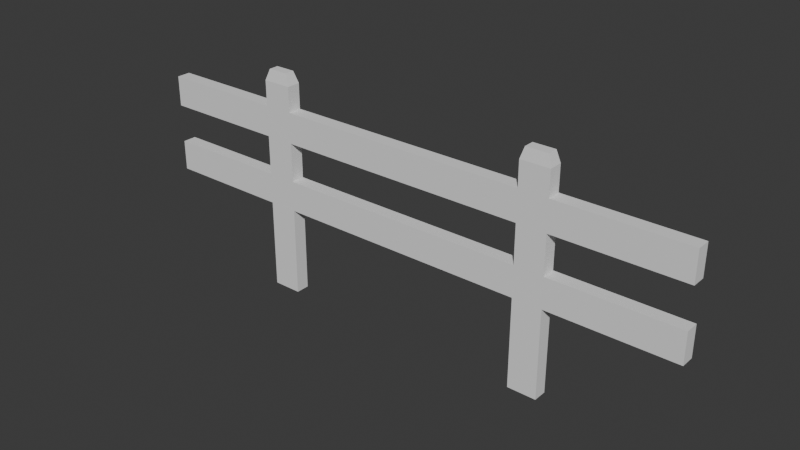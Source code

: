 # Source: fence.blend  (saved by Blender 4.2.66; exported with 4.5.12 LTS)
import bpy
from mathutils import Matrix  # noqa: F401  (used for matrix-valued properties, if any)

bpy.ops.wm.read_factory_settings(use_empty=True)
scene = bpy.context.scene
scene.name = 'Scene'

# ---- collections
col_collection = bpy.data.collections.new('Collection'); scene.collection.children.link(col_collection)

# ---- world
world_world = bpy.data.worlds.new('World'); scene.world = world_world
world_world.use_nodes = True; world_world.node_tree.nodes.clear()
_N = world_world.node_tree.nodes; _L = world_world.node_tree.links
n0 = _N.new('ShaderNodeOutputWorld'); n0.name = 'World Output'; n0.location = (300, 300)
n1 = _N.new('ShaderNodeBackground'); n1.name = 'Background'; n1.location = (10, 300)
n1.inputs[0].default_value = (0.05088, 0.05088, 0.05088, 1.0)
_L.new(n1.outputs[0], n0.inputs[0])
n0.is_active_output = True
world_world.color = (0.05088, 0.05088, 0.05088)
world_world.sun_shadow_jitter_overblur = 0.0

# ---- meshes
me_cube_007 = bpy.data.meshes.new('Cube.007')
me_cube_007.from_pydata([(-0.973, -0.973, 10.4), (-0.973, -0.973, 12.4), (-0.973, 1.027, 10.4), (-0.973, 1.027, 12.4), (1.027, -0.973, 10.4), (1.027, -0.973, 12.4), (1.027, 1.027, 10.4), (1.027, 1.027, 12.4), (-0.973, -0.973, 5.28), (0.5788, 1.027, 10.4), (0.4753, 1.027, 10.4), (-0.4212, 1.027, 10.4), (-0.5247, 1.027, 10.4), (-0.5247, 1.027, 12.4), (-0.4212, 1.027, 12.4), (0.4753, 1.027, 12.4), (0.5788, 1.027, 12.4), (-0.5247, -0.973, 10.4), (-0.4212, -0.973, 10.4), (0.4753, -0.973, 10.4), (0.5788, -0.973, 10.4), (0.5788, -0.973, 12.4), (0.4753, -0.973, 12.4), (-0.4212, -0.973, 12.4), (-0.5247, -0.973, 12.4), (-0.973, -0.973, 5.853), (-0.973, -0.973, 7.853), (-0.973, 1.027, 5.853), (-0.973, 1.027, 7.853), (1.027, -0.973, 5.853), (1.027, -0.973, 7.853), (1.027, 1.027, 5.853), (1.027, 1.027, 7.853), (-0.973, -0.973, 0.7302), (0.5788, 1.027, 5.853), (0.4753, 1.027, 5.853), (-0.4212, 1.027, 5.853), (-0.5247, 1.027, 5.853), (-0.5247, 1.027, 7.853), (-0.4212, 1.027, 7.853), (0.4753, 1.027, 7.853), (0.5788, 1.027, 7.853), (-0.5247, -0.973, 5.853), (-0.4212, -0.973, 5.853), (0.4753, -0.973, 5.853), (0.5788, -0.973, 5.853), (0.5788, -0.973, 7.853), (0.4753, -0.973, 7.853), (-0.4212, -0.973, 7.853), (-0.5247, -0.973, 7.853), (-0.5247, 1.027, 14.04), (-0.4212, 1.027, 14.04), (0.4753, 1.027, 14.04), (0.5788, 1.027, 14.04), (0.5788, -0.973, 14.04), (0.4753, -0.973, 14.04), (-0.4212, -0.973, 14.04), (-0.5247, -0.973, 14.04), (-0.509, 0.7226, 14.78), (-0.437, 0.7226, 14.78), (0.488, 0.7805, 14.78), (0.566, 0.7805, 14.78), (0.566, -0.7265, 14.78), (0.488, -0.7265, 14.78), (-0.437, -0.6686, 14.78), (-0.509, -0.6686, 14.78), (0.5788, 1.027, 0.0), (0.4753, 1.027, 0.0), (-0.4212, 1.027, 0.0), (-0.5247, 1.027, 0.0), (-0.5247, -0.973, 0.0), (-0.4212, -0.973, 0.0), (0.4753, -0.973, 0.0), (0.5788, -0.973, 0.0)], [], [(0, 1, 3, 2), (9, 16, 7, 6), (6, 7, 5, 4), (17, 24, 1, 0), (9, 6, 4, 20), (13, 3, 1, 24), (7, 16, 21, 5), (15, 22, 55, 52), (15, 14, 23, 22), (13, 24, 57, 50), (2, 12, 17, 0), (12, 11, 18, 17), (11, 10, 19, 18), (10, 9, 20, 19), (4, 5, 21, 20), (20, 21, 22, 19), (19, 22, 23, 18), (18, 23, 24, 17), (2, 3, 13, 12), (12, 13, 14, 11), (11, 14, 15, 10), (10, 15, 16, 9), (25, 26, 28, 27), (34, 41, 32, 31), (31, 32, 30, 29), (42, 49, 26, 25), (34, 31, 29, 45), (38, 28, 26, 49), (32, 41, 46, 30), (41, 40, 47, 46), (40, 39, 48, 47), (39, 38, 49, 48), (27, 37, 42, 25), (43, 42, 70, 71), (36, 35, 44, 43), (42, 37, 69, 70), (29, 30, 46, 45), (45, 46, 47, 44), (44, 47, 48, 43), (43, 48, 49, 42), (27, 28, 38, 37), (37, 38, 39, 36), (36, 39, 40, 35), (35, 40, 41, 34), (19, 47, 46, 20), (9, 41, 46, 20), (9, 41, 40, 10), (10, 40, 47, 19), (11, 39, 38, 12), (38, 12, 17, 49), (17, 49, 48, 18), (39, 11, 18, 48), (57, 56, 64, 65), (52, 55, 63, 60), (24, 23, 56, 57), (22, 21, 54, 55), (23, 14, 51, 56), (16, 15, 52, 53), (21, 16, 53, 54), (14, 13, 50, 51), (61, 60, 63, 62), (59, 58, 65, 64), (53, 52, 60, 61), (56, 51, 59, 64), (54, 53, 61, 62), (55, 54, 62, 63), (51, 50, 58, 59), (50, 57, 65, 58), (69, 68, 71, 70), (67, 66, 73, 72), (37, 36, 68, 69), (34, 45, 73, 66), (35, 34, 66, 67), (36, 43, 71, 68), (44, 35, 67, 72), (45, 44, 72, 73)])
_uv = me_cube_007.uv_layers.new(name='UVMap')
_uv.uv.foreach_set('vector', [0.375, 0.0, 0.625, 0.0, 0.625, 0.25, 0.375, 0.25, 0.375, 0.45, 0.625, 0.45, 0.625, 0.5, 0.375, 0.5, 0.375, 0.5, 0.625, 0.5, 0.625, 0.75, 0.375, 0.75, 0.375, 0.95, 0.625, 0.95, 0.625, 1.0, 0.375, 1.0, 0.325, 0.5, 0.375, 0.5, 0.375, 0.75, 0.325, 0.75, 0.825, 0.5, 0.875, 0.5, 0.875, 0.75, 0.825, 0.75, 0.625, 0.5, 0.675, 0.5, 0.675, 0.75, 0.625, 0.75, 0.725, 0.5, 0.725, 0.75, 0.725, 0.75, 0.725, 0.5, 0.725, 0.5, 0.775, 0.5, 0.775, 0.75, 0.725, 0.75, 0.825, 0.5, 0.825, 0.75, 0.825, 0.75, 0.825, 0.5, 0.125, 0.5, 0.175, 0.5, 0.175, 0.75, 0.125, 0.75, 0.175, 0.5, 0.225, 0.5, 0.225, 0.75, 0.175, 0.75, 0.225, 0.5, 0.275, 0.5, 0.275, 0.75, 0.225, 0.75, 0.275, 0.5, 0.325, 0.5, 0.325, 0.75, 0.275, 0.75, 0.375, 0.75, 0.625, 0.75, 0.625, 0.8, 0.375, 0.8, 0.375, 0.8, 0.625, 0.8, 0.625, 0.85, 0.375, 0.85, 0.375, 0.85, 0.625, 0.85, 0.625, 0.9, 0.375, 0.9, 0.375, 0.9, 0.625, 0.9, 0.625, 0.95, 0.375, 0.95, 0.375, 0.25, 0.625, 0.25, 0.625, 0.3, 0.375, 0.3, 0.375, 0.3, 0.625, 0.3, 0.625, 0.35, 0.375, 0.35, 0.375, 0.35, 0.625, 0.35, 0.625, 0.4, 0.375, 0.4, 0.375, 0.4, 0.625, 0.4, 0.625, 0.45, 0.375, 0.45, 0.375, 0.0, 0.625, 0.0, 0.625, 0.25, 0.375, 0.25, 0.375, 0.45, 0.625, 0.45, 0.625, 0.5, 0.375, 0.5, 0.375, 0.5, 0.625, 0.5, 0.625, 0.75, 0.375, 0.75, 0.375, 0.95, 0.625, 0.95, 0.625, 1.0, 0.375, 1.0, 0.325, 0.5, 0.375, 0.5, 0.375, 0.75, 0.325, 0.75, 0.825, 0.5, 0.875, 0.5, 0.875, 0.75, 0.825, 0.75, 0.625, 0.5, 0.675, 0.5, 0.675, 0.75, 0.625, 0.75, 0.675, 0.5, 0.725, 0.5, 0.725, 0.75, 0.675, 0.75, 0.725, 0.5, 0.775, 0.5, 0.775, 0.75, 0.725, 0.75, 0.775, 0.5, 0.825, 0.5, 0.825, 0.75, 0.775, 0.75, 0.125, 0.5, 0.175, 0.5, 0.175, 0.75, 0.125, 0.75, 0.375, 0.9, 0.375, 0.95, 0.375, 0.95, 0.375, 0.9, 0.225, 0.5, 0.275, 0.5, 0.275, 0.75, 0.225, 0.75, 0.175, 0.75, 0.175, 0.5, 0.175, 0.5, 0.175, 0.75, 0.375, 0.75, 0.625, 0.75, 0.625, 0.8, 0.375, 0.8, 0.375, 0.8, 0.625, 0.8, 0.625, 0.85, 0.375, 0.85, 0.375, 0.85, 0.625, 0.85, 0.625, 0.9, 0.375, 0.9, 0.375, 0.9, 0.625, 0.9, 0.625, 0.95, 0.375, 0.95, 0.375, 0.25, 0.625, 0.25, 0.625, 0.3, 0.375, 0.3, 0.375, 0.3, 0.625, 0.3, 0.625, 0.35, 0.375, 0.35, 0.375, 0.35, 0.625, 0.35, 0.625, 0.4, 0.375, 0.4, 0.375, 0.4, 0.625, 0.4, 0.625, 0.45, 0.375, 0.45, 0.0, 0.0, 0.0, 0.0, 0.0, 0.0, 0.0, 0.0, 0.0, 0.0, 0.0, 0.0, 0.0, 0.0, 0.0, 0.0, 0.0, 0.0, 0.0, 0.0, 0.0, 0.0, 0.0, 0.0, 0.0, 0.0, 0.0, 0.0, 0.0, 0.0, 0.0, 0.0, 0.0, 0.0, 0.0, 0.0, 0.0, 0.0, 0.0, 0.0, 0.0, 0.0, 0.0, 0.0, 0.0, 0.0, 0.0, 0.0, 0.0, 0.0, 0.0, 0.0, 0.0, 0.0, 0.0, 0.0, 0.0, 0.0, 0.0, 0.0, 0.0, 0.0, 0.0, 0.0, 0.625, 0.95, 0.625, 0.9, 0.625, 0.9, 0.625, 0.95, 0.725, 0.5, 0.725, 0.75, 0.725, 0.75, 0.725, 0.5, 0.625, 0.95, 0.625, 0.9, 0.625, 0.9, 0.625, 0.95, 0.625, 0.85, 0.625, 0.8, 0.625, 0.8, 0.625, 0.85, 0.775, 0.75, 0.775, 0.5, 0.775, 0.5, 0.775, 0.75, 0.625, 0.45, 0.625, 0.4, 0.625, 0.4, 0.625, 0.45, 0.675, 0.75, 0.675, 0.5, 0.675, 0.5, 0.675, 0.75, 0.625, 0.35, 0.625, 0.3, 0.625, 0.3, 0.625, 0.35, 0.675, 0.5, 0.725, 0.5, 0.725, 0.75, 0.675, 0.75, 0.775, 0.5, 0.825, 0.5, 0.825, 0.75, 0.775, 0.75, 0.625, 0.45, 0.625, 0.4, 0.625, 0.4, 0.625, 0.45, 0.775, 0.75, 0.775, 0.5, 0.775, 0.5, 0.775, 0.75, 0.675, 0.75, 0.675, 0.5, 0.675, 0.5, 0.675, 0.75, 0.625, 0.85, 0.625, 0.8, 0.625, 0.8, 0.625, 0.85, 0.625, 0.35, 0.625, 0.3, 0.625, 0.3, 0.625, 0.35, 0.825, 0.5, 0.825, 0.75, 0.825, 0.75, 0.825, 0.5, 0.175, 0.5, 0.225, 0.5, 0.225, 0.75, 0.175, 0.75, 0.275, 0.5, 0.325, 0.5, 0.325, 0.75, 0.275, 0.75, 0.375, 0.3, 0.375, 0.35, 0.375, 0.35, 0.375, 0.3, 0.325, 0.5, 0.325, 0.75, 0.325, 0.75, 0.325, 0.5, 0.375, 0.4, 0.375, 0.45, 0.375, 0.45, 0.375, 0.4, 0.225, 0.5, 0.225, 0.75, 0.225, 0.75, 0.225, 0.5, 0.275, 0.75, 0.275, 0.5, 0.275, 0.5, 0.275, 0.75, 0.375, 0.8, 0.375, 0.85, 0.375, 0.85, 0.375, 0.8])
me_cube_007.update()

# ---- objects
ob_valla = bpy.data.objects.new('valla', me_cube_007)

# ---- transforms, parenting, visibility, modifiers, constraints
ob_valla.location = (0.0, 0.0, 0.0)
ob_valla.scale = (1.856, 0.04549, 0.1009)

# ---- collection membership
col_collection.objects.link(ob_valla)

# ---- scene / render settings (as saved in the file)
scene.frame_start = 1; scene.frame_end = 250; scene.frame_set(1)
scene.render.engine = 'BLENDER_EEVEE_NEXT'
bpy.context.view_layer.update()

# ---- added for rendering (the .blend has no active camera and no usable light): camera, sun
cam_auto = bpy.data.cameras.new('AutoCamera')
cam_auto.lens = 50.0
cam_auto.sensor_width = 36.0
cam_auto.clip_end = 1000.0
ob_auto_camera = bpy.data.objects.new('AutoCamera', cam_auto)
scene.collection.objects.link(ob_auto_camera)
ob_auto_camera.location = (3.75219, -4.44121, 3.70769)
ob_auto_camera.rotation_euler = (1.09748, -7.21219e-08, 0.694738)
scene.camera = ob_auto_camera
light_auto_sun = bpy.data.lights.new('AutoSun', 'SUN')
light_auto_sun.energy = 3.0
light_auto_sun.angle = 0.0523599
ob_auto_sun = bpy.data.objects.new('AutoSun', light_auto_sun)
scene.collection.objects.link(ob_auto_sun)
ob_auto_sun.rotation_euler = (0.872665, 0.174533, 0.523599)
bpy.context.view_layer.update()
